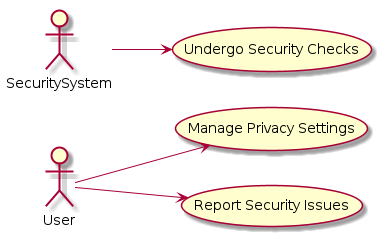

The diagram above was rendered by PlantUML. Its source (embedded in the PNG):
@startuml

actor User
actor SecuritySystem

left to right direction

User --> (Manage Privacy Settings)
User --> (Report Security Issues)
SecuritySystem --> (Undergo Security Checks)

@enduml